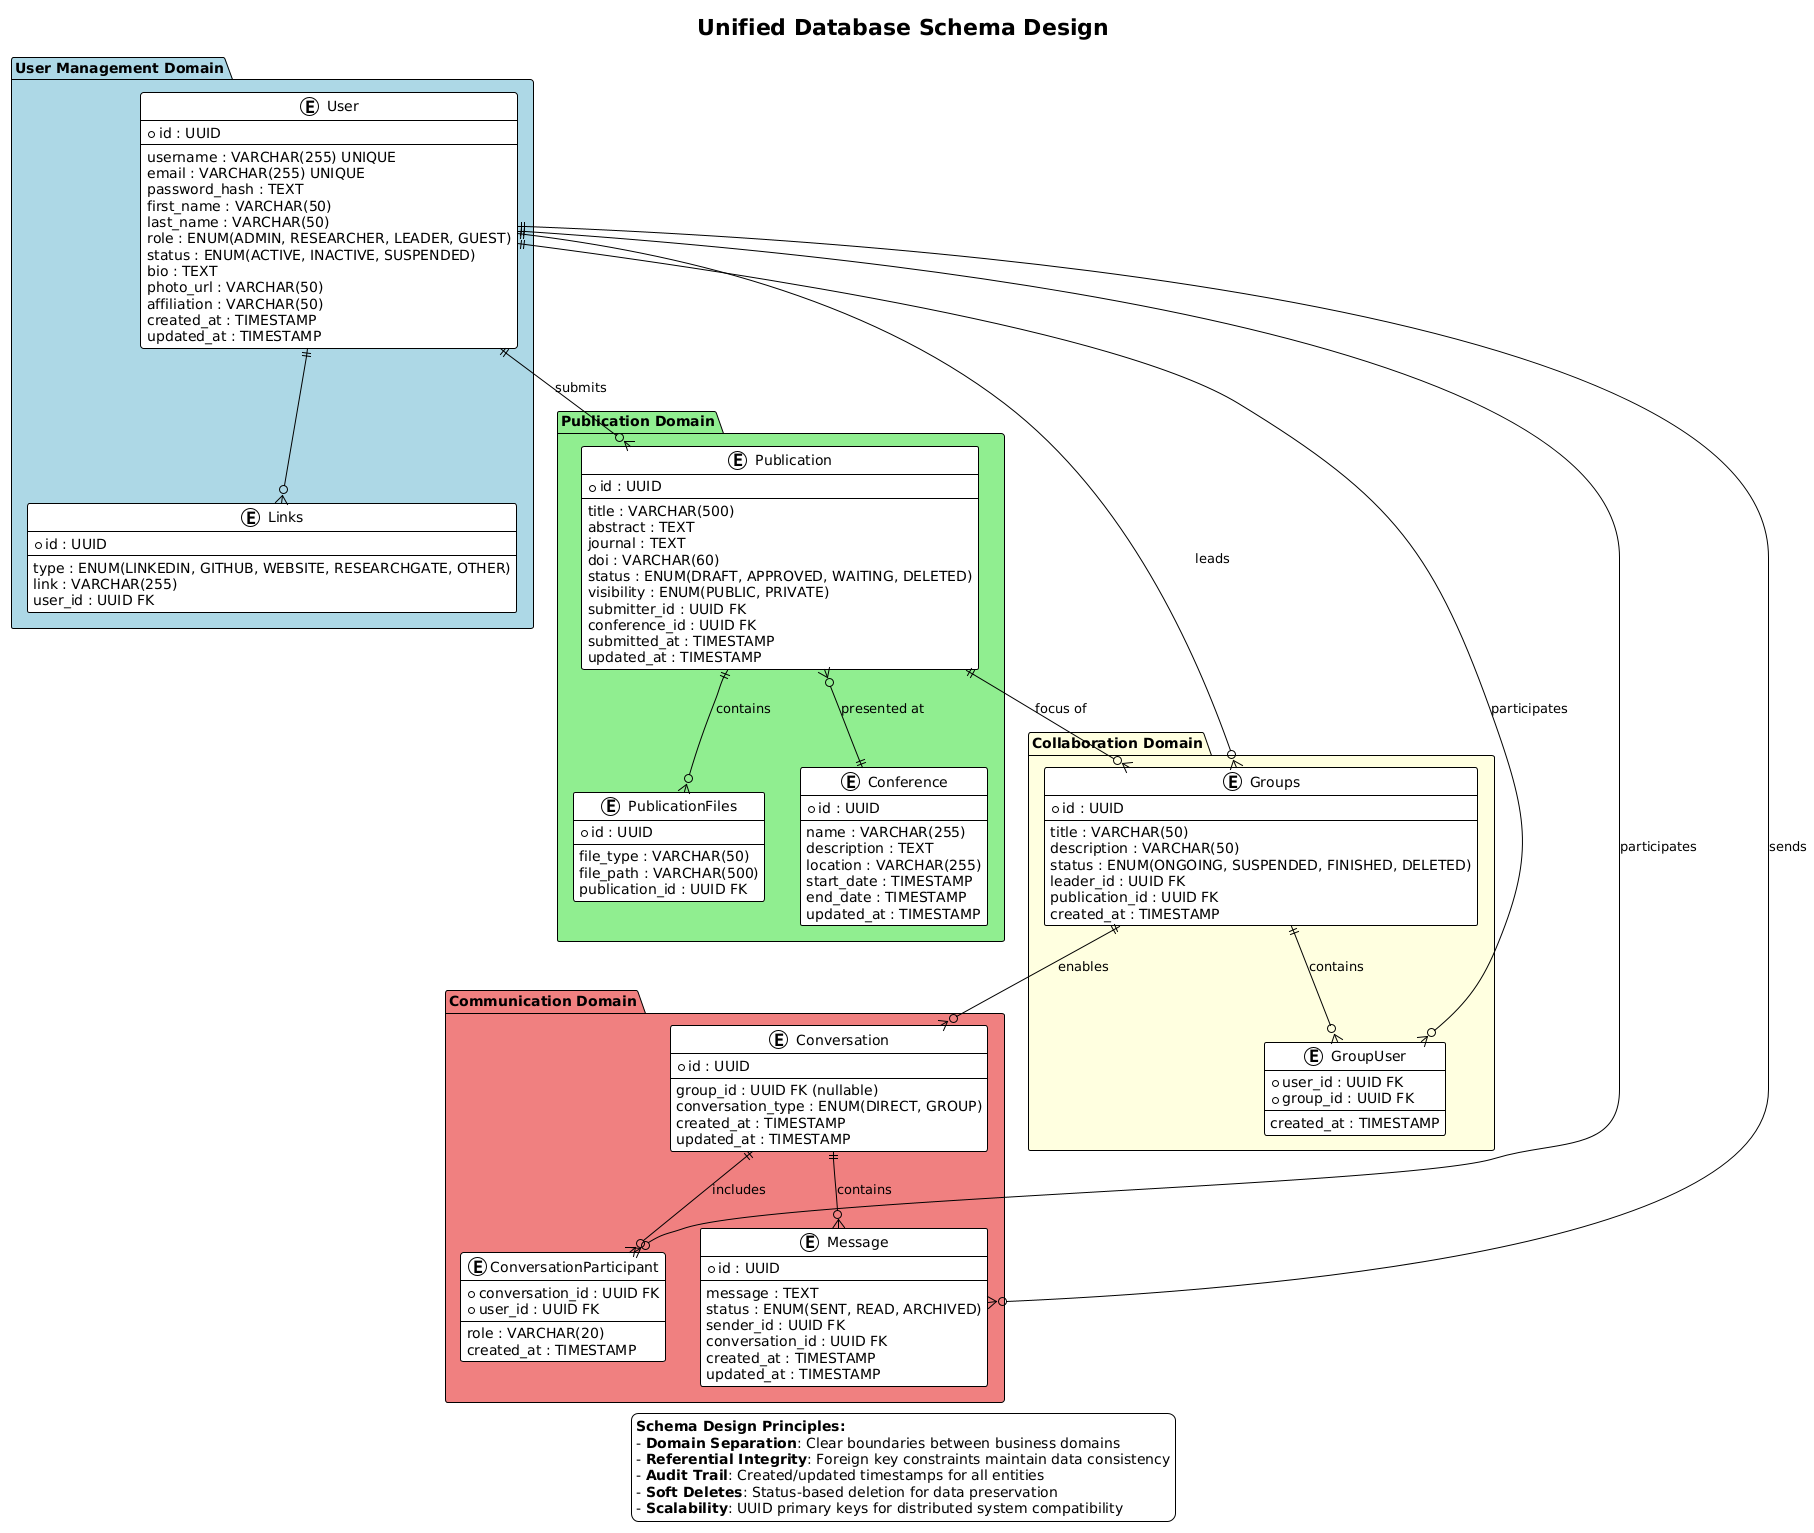

The diagram above was rendered by PlantUML. Its source (embedded in the PNG):
@startuml
!theme plain
title Unified Database Schema Design

package "User Management Domain" #LightBlue {
  entity User {
    * id : UUID
    --
    username : VARCHAR(255) UNIQUE
    email : VARCHAR(255) UNIQUE
    password_hash : TEXT
    first_name : VARCHAR(50)
    last_name : VARCHAR(50)
    role : ENUM(ADMIN, RESEARCHER, LEADER, GUEST)
    status : ENUM(ACTIVE, INACTIVE, SUSPENDED)
    bio : TEXT
    photo_url : VARCHAR(50)
    affiliation : VARCHAR(50)
    created_at : TIMESTAMP
    updated_at : TIMESTAMP
  }
  
  entity Links {
    * id : UUID
    --
    type : ENUM(LINKEDIN, GITHUB, WEBSITE, RESEARCHGATE, OTHER)
    link : VARCHAR(255)
    user_id : UUID FK
  }
}

package "Publication Domain" #LightGreen {
  entity Publication {
    * id : UUID
    --
    title : VARCHAR(500)
    abstract : TEXT
    journal : TEXT
    doi : VARCHAR(60)
    status : ENUM(DRAFT, APPROVED, WAITING, DELETED)
    visibility : ENUM(PUBLIC, PRIVATE)
    submitter_id : UUID FK
    conference_id : UUID FK
    submitted_at : TIMESTAMP
    updated_at : TIMESTAMP
  }
  
  entity PublicationFiles {
    * id : UUID
    --
    file_type : VARCHAR(50)
    file_path : VARCHAR(500)
    publication_id : UUID FK
  }
  
  entity Conference {
    * id : UUID
    --
    name : VARCHAR(255)
    description : TEXT
    location : VARCHAR(255)
    start_date : TIMESTAMP
    end_date : TIMESTAMP
    updated_at : TIMESTAMP
  }
}

package "Collaboration Domain" #LightYellow {
  entity Groups {
    * id : UUID
    --
    title : VARCHAR(50)
    description : VARCHAR(50)
    status : ENUM(ONGOING, SUSPENDED, FINISHED, DELETED)
    leader_id : UUID FK
    publication_id : UUID FK
    created_at : TIMESTAMP
  }
  
  entity GroupUser {
    * user_id : UUID FK
    * group_id : UUID FK
    --
    created_at : TIMESTAMP
  }
}

package "Communication Domain" #LightCoral {
  entity Conversation {
    * id : UUID
    --
    group_id : UUID FK (nullable)
    conversation_type : ENUM(DIRECT, GROUP)
    created_at : TIMESTAMP
    updated_at : TIMESTAMP
  }
  
  entity ConversationParticipant {
    * conversation_id : UUID FK
    * user_id : UUID FK
    --
    role : VARCHAR(20)
    created_at : TIMESTAMP
  }
  
  entity Message {
    * id : UUID
    --
    message : TEXT
    status : ENUM(SENT, READ, ARCHIVED)
    sender_id : UUID FK
    conversation_id : UUID FK
    created_at : TIMESTAMP
    updated_at : TIMESTAMP
  }
}

' Relationships
User ||--o{ Links
User ||--o{ Publication : submits
User ||--o{ Groups : leads
User ||--o{ GroupUser : participates
User ||--o{ ConversationParticipant : participates
User ||--o{ Message : sends

Publication ||--o{ PublicationFiles : contains
Publication }o--|| Conference : presented at
Publication ||--o{ Groups : focus of

Groups ||--o{ GroupUser : contains
Groups ||--o{ Conversation : enables

Conversation ||--o{ ConversationParticipant : includes
Conversation ||--o{ Message : contains

legend bottom
  **Schema Design Principles:**
  - **Domain Separation**: Clear boundaries between business domains
  - **Referential Integrity**: Foreign key constraints maintain data consistency
  - **Audit Trail**: Created/updated timestamps for all entities
  - **Soft Deletes**: Status-based deletion for data preservation
  - **Scalability**: UUID primary keys for distributed system compatibility
endlegend
@enduml